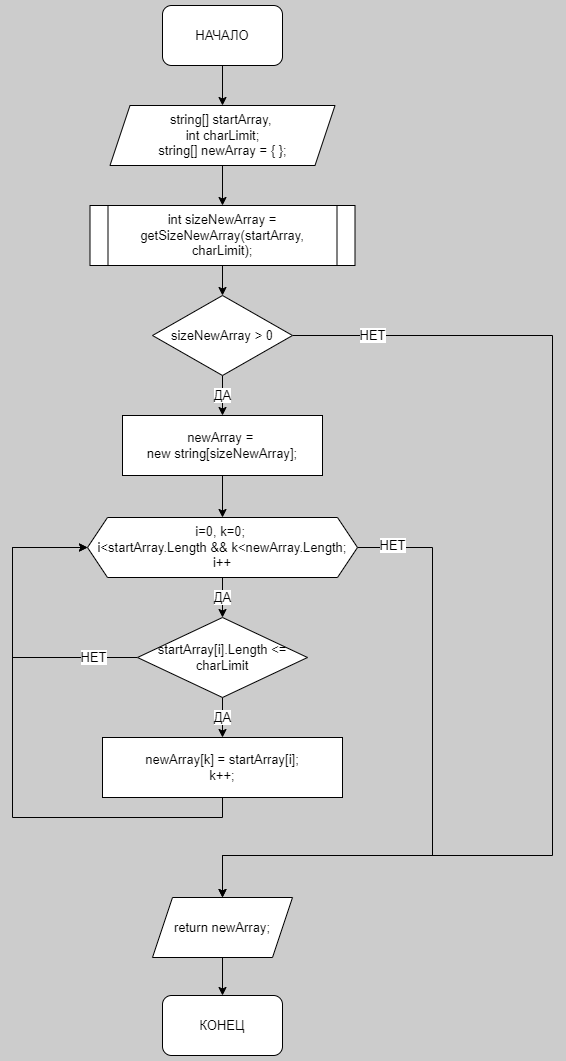

The diagram above was exported from draw.io. Its source (the exported page's mxGraphModel, read from the mxfile embedded in the PNG):
<mxGraphModel dx="1038" dy="575" grid="1" gridSize="10" guides="1" tooltips="1" connect="1" arrows="1" fold="1" page="1" pageScale="1" pageWidth="827" pageHeight="1169" background="#CCCCCC" math="0" shadow="0">
  <root>
    <mxCell id="0" />
    <mxCell id="1" parent="0" />
    <mxCell id="IL6pdsxqjl2LyrGsz93d-5" style="edgeStyle=orthogonalEdgeStyle;rounded=0;orthogonalLoop=1;jettySize=auto;html=1;exitX=0.5;exitY=1;exitDx=0;exitDy=0;entryX=0.5;entryY=0;entryDx=0;entryDy=0;fontSize=13;" parent="1" source="IL6pdsxqjl2LyrGsz93d-1" target="IL6pdsxqjl2LyrGsz93d-2" edge="1">
      <mxGeometry relative="1" as="geometry" />
    </mxCell>
    <mxCell id="IL6pdsxqjl2LyrGsz93d-1" value="НАЧАЛО" style="rounded=1;whiteSpace=wrap;html=1;fontSize=13;" parent="1" vertex="1">
      <mxGeometry x="350" y="70" width="120" height="60" as="geometry" />
    </mxCell>
    <mxCell id="IL6pdsxqjl2LyrGsz93d-6" style="edgeStyle=orthogonalEdgeStyle;rounded=0;orthogonalLoop=1;jettySize=auto;html=1;exitX=0.5;exitY=1;exitDx=0;exitDy=0;entryX=0.5;entryY=0;entryDx=0;entryDy=0;fontSize=13;" parent="1" source="IL6pdsxqjl2LyrGsz93d-2" target="IL6pdsxqjl2LyrGsz93d-3" edge="1">
      <mxGeometry relative="1" as="geometry" />
    </mxCell>
    <mxCell id="IL6pdsxqjl2LyrGsz93d-2" value="string[] startArray,&amp;nbsp;&lt;br style=&quot;font-size: 13px;&quot;&gt;int charLimit;&lt;br&gt;string[] newArray = { };" style="shape=parallelogram;perimeter=parallelogramPerimeter;whiteSpace=wrap;html=1;fixedSize=1;fontSize=13;" parent="1" vertex="1">
      <mxGeometry x="297.5" y="170" width="225" height="60" as="geometry" />
    </mxCell>
    <mxCell id="SDvBfveplMqc9t95IJk3-4" style="edgeStyle=orthogonalEdgeStyle;rounded=0;orthogonalLoop=1;jettySize=auto;html=1;exitX=0.5;exitY=1;exitDx=0;exitDy=0;entryX=0.5;entryY=0;entryDx=0;entryDy=0;fontSize=13;endArrow=classic;endFill=1;startSize=6;endSize=6;" parent="1" source="IL6pdsxqjl2LyrGsz93d-3" target="SDvBfveplMqc9t95IJk3-1" edge="1">
      <mxGeometry relative="1" as="geometry" />
    </mxCell>
    <mxCell id="IL6pdsxqjl2LyrGsz93d-3" value="int sizeNewArray = getSizeNewArray(startArray, charLimit);" style="shape=process;whiteSpace=wrap;html=1;backgroundOutline=1;size=0.06976744186046512;fontSize=13;" parent="1" vertex="1">
      <mxGeometry x="277.5" y="270" width="265" height="60" as="geometry" />
    </mxCell>
    <mxCell id="IL6pdsxqjl2LyrGsz93d-4" value="newArray = &lt;br style=&quot;font-size: 13px;&quot;&gt;new string[sizeNewArray];" style="rounded=0;whiteSpace=wrap;html=1;fontSize=13;" parent="1" vertex="1">
      <mxGeometry x="310" y="480" width="200" height="60" as="geometry" />
    </mxCell>
    <mxCell id="IL6pdsxqjl2LyrGsz93d-13" style="edgeStyle=orthogonalEdgeStyle;rounded=0;orthogonalLoop=1;jettySize=auto;html=1;exitX=0.5;exitY=1;exitDx=0;exitDy=0;entryX=0.5;entryY=0;entryDx=0;entryDy=0;fontSize=13;" parent="1" source="IL6pdsxqjl2LyrGsz93d-4" target="IL6pdsxqjl2LyrGsz93d-9" edge="1">
      <mxGeometry relative="1" as="geometry">
        <mxPoint x="410" y="640" as="sourcePoint" />
      </mxGeometry>
    </mxCell>
    <mxCell id="IL6pdsxqjl2LyrGsz93d-14" value="ДА" style="edgeStyle=orthogonalEdgeStyle;rounded=0;orthogonalLoop=1;jettySize=auto;html=1;exitX=0.5;exitY=1;exitDx=0;exitDy=0;entryX=0.5;entryY=0;entryDx=0;entryDy=0;fontSize=13;" parent="1" source="IL6pdsxqjl2LyrGsz93d-9" target="IL6pdsxqjl2LyrGsz93d-11" edge="1">
      <mxGeometry relative="1" as="geometry" />
    </mxCell>
    <mxCell id="IL6pdsxqjl2LyrGsz93d-20" value="НЕТ" style="edgeStyle=orthogonalEdgeStyle;rounded=0;orthogonalLoop=1;jettySize=auto;html=1;exitX=1;exitY=0.5;exitDx=0;exitDy=0;entryX=0.5;entryY=0;entryDx=0;entryDy=0;fontSize=13;" parent="1" source="IL6pdsxqjl2LyrGsz93d-9" target="IL6pdsxqjl2LyrGsz93d-19" edge="1">
      <mxGeometry x="-0.8898" y="2" relative="1" as="geometry">
        <Array as="points">
          <mxPoint x="620" y="612" />
          <mxPoint x="620" y="920" />
          <mxPoint x="410" y="920" />
        </Array>
        <mxPoint as="offset" />
      </mxGeometry>
    </mxCell>
    <mxCell id="IL6pdsxqjl2LyrGsz93d-9" value="i=0, k=0; &lt;br style=&quot;font-size: 13px;&quot;&gt;i&amp;lt;startArray.Length &amp;amp;&amp;amp; k&amp;lt;newArray.Length; i++" style="shape=hexagon;perimeter=hexagonPerimeter2;whiteSpace=wrap;html=1;fixedSize=1;fontSize=13;" parent="1" vertex="1">
      <mxGeometry x="275" y="582" width="270" height="60" as="geometry" />
    </mxCell>
    <mxCell id="IL6pdsxqjl2LyrGsz93d-16" value="ДА" style="edgeStyle=orthogonalEdgeStyle;rounded=0;orthogonalLoop=1;jettySize=auto;html=1;exitX=0.5;exitY=1;exitDx=0;exitDy=0;entryX=0.5;entryY=0;entryDx=0;entryDy=0;fontSize=13;" parent="1" source="IL6pdsxqjl2LyrGsz93d-11" target="IL6pdsxqjl2LyrGsz93d-15" edge="1">
      <mxGeometry relative="1" as="geometry" />
    </mxCell>
    <mxCell id="IL6pdsxqjl2LyrGsz93d-18" value="НЕТ" style="edgeStyle=orthogonalEdgeStyle;rounded=0;orthogonalLoop=1;jettySize=auto;html=1;exitX=0;exitY=0.5;exitDx=0;exitDy=0;entryX=0;entryY=0.5;entryDx=0;entryDy=0;fontSize=13;" parent="1" source="IL6pdsxqjl2LyrGsz93d-11" target="IL6pdsxqjl2LyrGsz93d-9" edge="1">
      <mxGeometry x="-0.7187" relative="1" as="geometry">
        <mxPoint x="250" y="652" as="targetPoint" />
        <Array as="points">
          <mxPoint x="200" y="722" />
          <mxPoint x="200" y="612" />
        </Array>
        <mxPoint as="offset" />
      </mxGeometry>
    </mxCell>
    <mxCell id="IL6pdsxqjl2LyrGsz93d-11" value="startArray[i].Length &amp;lt;= charLimit" style="rhombus;whiteSpace=wrap;html=1;fontSize=13;" parent="1" vertex="1">
      <mxGeometry x="325" y="682" width="170" height="80" as="geometry" />
    </mxCell>
    <mxCell id="IL6pdsxqjl2LyrGsz93d-17" style="edgeStyle=orthogonalEdgeStyle;rounded=0;orthogonalLoop=1;jettySize=auto;html=1;exitX=0.5;exitY=1;exitDx=0;exitDy=0;entryX=0;entryY=0.5;entryDx=0;entryDy=0;fontSize=13;" parent="1" source="IL6pdsxqjl2LyrGsz93d-15" target="IL6pdsxqjl2LyrGsz93d-9" edge="1">
      <mxGeometry relative="1" as="geometry">
        <Array as="points">
          <mxPoint x="410" y="882" />
          <mxPoint x="200" y="882" />
          <mxPoint x="200" y="612" />
        </Array>
      </mxGeometry>
    </mxCell>
    <mxCell id="IL6pdsxqjl2LyrGsz93d-15" value="newArray[k] = startArray[i];&lt;br style=&quot;font-size: 13px;&quot;&gt;k++;" style="rounded=0;whiteSpace=wrap;html=1;fontSize=13;" parent="1" vertex="1">
      <mxGeometry x="290" y="802" width="240" height="60" as="geometry" />
    </mxCell>
    <mxCell id="IL6pdsxqjl2LyrGsz93d-23" style="edgeStyle=orthogonalEdgeStyle;rounded=0;orthogonalLoop=1;jettySize=auto;html=1;exitX=0.5;exitY=1;exitDx=0;exitDy=0;entryX=0.5;entryY=0;entryDx=0;entryDy=0;fontSize=13;endArrow=classic;startSize=6;endSize=6;endFill=1;" parent="1" source="IL6pdsxqjl2LyrGsz93d-19" target="IL6pdsxqjl2LyrGsz93d-21" edge="1">
      <mxGeometry relative="1" as="geometry" />
    </mxCell>
    <mxCell id="IL6pdsxqjl2LyrGsz93d-19" value="return newArray;" style="shape=parallelogram;perimeter=parallelogramPerimeter;whiteSpace=wrap;html=1;fixedSize=1;fontSize=13;" parent="1" vertex="1">
      <mxGeometry x="340" y="962" width="140" height="60" as="geometry" />
    </mxCell>
    <mxCell id="IL6pdsxqjl2LyrGsz93d-21" value="КОНЕЦ" style="rounded=1;whiteSpace=wrap;html=1;fontSize=13;" parent="1" vertex="1">
      <mxGeometry x="350" y="1060" width="120" height="60" as="geometry" />
    </mxCell>
    <mxCell id="SDvBfveplMqc9t95IJk3-3" value="ДА" style="edgeStyle=orthogonalEdgeStyle;rounded=0;orthogonalLoop=1;jettySize=auto;html=1;exitX=0.5;exitY=1;exitDx=0;exitDy=0;entryX=0.5;entryY=0;entryDx=0;entryDy=0;fontSize=13;endArrow=classic;endFill=1;startSize=6;endSize=6;" parent="1" source="SDvBfveplMqc9t95IJk3-1" target="IL6pdsxqjl2LyrGsz93d-4" edge="1">
      <mxGeometry relative="1" as="geometry" />
    </mxCell>
    <mxCell id="SDvBfveplMqc9t95IJk3-6" value="НЕТ" style="edgeStyle=orthogonalEdgeStyle;rounded=0;orthogonalLoop=1;jettySize=auto;html=1;exitX=1;exitY=0.5;exitDx=0;exitDy=0;entryX=0.5;entryY=0;entryDx=0;entryDy=0;fontSize=13;endArrow=classic;endFill=1;startSize=6;endSize=6;" parent="1" source="SDvBfveplMqc9t95IJk3-1" target="IL6pdsxqjl2LyrGsz93d-19" edge="1">
      <mxGeometry x="-0.8611" relative="1" as="geometry">
        <mxPoint x="725" y="480" as="targetPoint" />
        <Array as="points">
          <mxPoint x="740" y="400" />
          <mxPoint x="740" y="920" />
          <mxPoint x="410" y="920" />
        </Array>
        <mxPoint as="offset" />
      </mxGeometry>
    </mxCell>
    <mxCell id="SDvBfveplMqc9t95IJk3-1" value="sizeNewArray &amp;gt; 0" style="rhombus;whiteSpace=wrap;html=1;rounded=0;fontSize=13;" parent="1" vertex="1">
      <mxGeometry x="340" y="360" width="140" height="80" as="geometry" />
    </mxCell>
  </root>
</mxGraphModel>